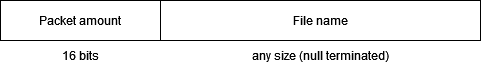

The diagram above was exported from draw.io. Its source (the exported page's mxGraphModel, read from the mxfile embedded in the PNG):
<mxGraphModel dx="750" dy="429" grid="1" gridSize="10" guides="1" tooltips="1" connect="1" arrows="1" fold="1" page="1" pageScale="1" pageWidth="827" pageHeight="1169" math="0" shadow="0">
  <root>
    <mxCell id="0" />
    <mxCell id="1" parent="0" />
    <mxCell id="2Zn6BPDYe05IoYwh--fQ-1" value="Packet amount" style="rounded=0;whiteSpace=wrap;html=1;" vertex="1" parent="1">
      <mxGeometry x="120" y="160" width="160" height="40" as="geometry" />
    </mxCell>
    <mxCell id="2Zn6BPDYe05IoYwh--fQ-5" value="File name" style="rounded=0;whiteSpace=wrap;html=1;" vertex="1" parent="1">
      <mxGeometry x="280" y="160" width="320" height="40" as="geometry" />
    </mxCell>
    <mxCell id="2Zn6BPDYe05IoYwh--fQ-7" value="&lt;div&gt;16 bits&lt;/div&gt;" style="text;html=1;align=center;verticalAlign=middle;resizable=0;points=[];autosize=1;strokeColor=none;fillColor=none;" vertex="1" parent="1">
      <mxGeometry x="170" y="200" width="60" height="30" as="geometry" />
    </mxCell>
    <mxCell id="2Zn6BPDYe05IoYwh--fQ-8" value="&lt;div&gt;any size (null terminated)&lt;br&gt;&lt;/div&gt;" style="text;html=1;align=center;verticalAlign=middle;resizable=0;points=[];autosize=1;strokeColor=none;fillColor=none;" vertex="1" parent="1">
      <mxGeometry x="365" y="200" width="150" height="30" as="geometry" />
    </mxCell>
  </root>
</mxGraphModel>